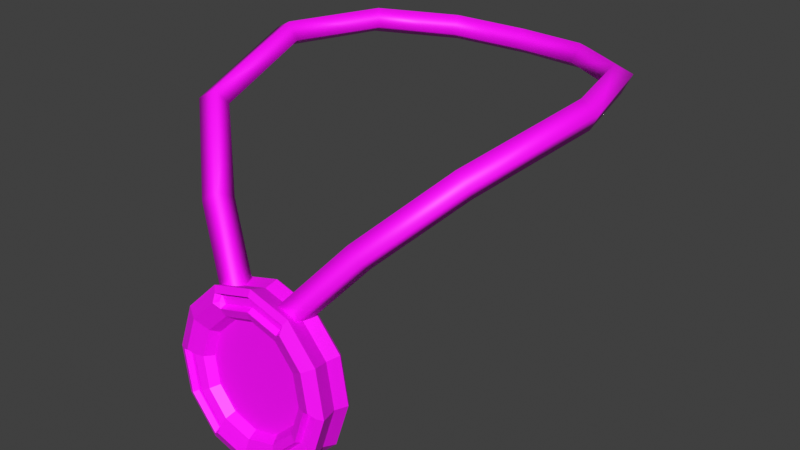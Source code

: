 # Source: vbuck_medallion.blend  (saved by Blender 4.0.36; exported with 4.5.12 LTS)
import bpy
from mathutils import Matrix  # noqa: F401  (used for matrix-valued properties, if any)

bpy.ops.wm.read_factory_settings(use_empty=True)
scene = bpy.context.scene
scene.name = 'Scene'

# ---- images (referenced by path relative to the original .blend; pixels are not part of the script)
import os
ASSET_DIR = os.environ.get("B2B_ASSET_DIR", "")  # directory of the original .blend (textures are referenced by path, not embedded)
HERE = os.path.dirname(os.path.abspath(__file__))  # packed textures are extracted next to this script under _unpacked/

def load_image(name, relpath, width, height, colorspace="sRGB"):
    """Load a texture the original file referenced (path relative to the .blend, or extracted next to this script)."""
    p = next((c for c in (os.path.join(HERE, relpath), os.path.join(ASSET_DIR, relpath)) if relpath and os.path.exists(c)), "")
    if p:
        img = bpy.data.images.load(p, check_existing=True)
        img.name = name
    else:  # same state as the original file: an image datablock whose file is absent (Cycles renders it pink)
        img = bpy.data.images.new(name, width, height)
        img.source = "FILE"
        img.filepath = "//" + (relpath or name)
    img.colorspace_settings.name = colorspace
    return img
img_vbuck_medallion_png = load_image('vbuck medallion.png', 'vbuck medallion.png', 1024, 1024, 'sRGB')

# ---- materials (node trees are filled in below, after node groups)
mat_vbuck_medallion = bpy.data.materials.new('vbuck medallion')
mat_vbuck_medallion.use_transparent_shadow = False

# ---- material node trees
mat_vbuck_medallion.use_nodes = True; mat_vbuck_medallion.node_tree.nodes.clear()
_N = mat_vbuck_medallion.node_tree.nodes; _L = mat_vbuck_medallion.node_tree.links
n0 = _N.new('ShaderNodeOutputMaterial'); n0.name = 'Material Output'; n0.location = (300, 300)
n1 = _N.new('ShaderNodeBsdfPrincipled'); n1.name = 'Principled BSDF'; n1.location = (10, 300)
n1.inputs[3].default_value = 1.45
n2 = _N.new('ShaderNodeTexImage'); n2.name = 'Image Texture'; n2.location = (-270, 260)
n2.image = img_vbuck_medallion_png
n3 = _N.new('ShaderNodeMapping'); n3.name = 'Mapping'; n3.location = (-450, 260)
n4 = _N.new('ShaderNodeTexCoord'); n4.name = 'Texture Coordinate'; n4.location = (-630, 260)
_L.new(n1.outputs[0], n0.inputs[0])
_L.new(n2.outputs[0], n1.inputs[0])
_L.new(n3.outputs[0], n2.inputs[0])
_L.new(n4.outputs[2], n3.inputs[0])
n0.is_active_output = True

# ---- world
world_world = bpy.data.worlds.new('World'); scene.world = world_world
world_world.use_nodes = True; world_world.node_tree.nodes.clear()
_N = world_world.node_tree.nodes; _L = world_world.node_tree.links
n0 = _N.new('ShaderNodeOutputWorld'); n0.name = 'World Output'; n0.location = (300, 300)
n1 = _N.new('ShaderNodeBackground'); n1.name = 'Background'; n1.location = (10, 300)
n1.inputs[0].default_value = (0.05088, 0.05088, 0.05088, 1.0)
_L.new(n1.outputs[0], n0.inputs[0])
n0.is_active_output = True
world_world.color = (0.05088, 0.05088, 0.05088)
world_world.use_sun_shadow = False
world_world.sun_shadow_jitter_overblur = 0.0

# ---- meshes
me_vbuck_medallion = bpy.data.meshes.new('vbuck medallion')
me_vbuck_medallion.from_pydata([(0.09851, -0.2763, 0.6613), (0.1138, -0.2709, 0.7179), (0.0, -0.2816, 0.6046), (0.09851, -0.2656, 0.7745), (0.05688, -0.2802, 0.6198), (0.05688, -0.2617, 0.816), (0.0, -0.2602, 0.8311), (0.0, -0.2835, 0.8403), (0.0, -0.3062, 0.6), (0.06032, -0.3047, 0.6161), (0.1045, -0.3005, 0.6601), (0.1206, -0.2949, 0.7202), (0.1045, -0.2892, 0.7802), (0.06032, -0.285, 0.8242), (0.0, -0.3122, 0.6179), (0.04633, -0.3111, 0.6303), (0.1016, -0.3021, 0.7256), (0.08917, -0.2977, 0.7717), (0.05525, -0.2945, 0.8055), (0.0, -0.2872, 0.8009), (0.0, -0.3025, 0.6394), (0.04056, -0.3015, 0.6502), (0.07025, -0.2987, 0.6798), (0.08111, -0.2949, 0.7202), (0.07025, -0.2911, 0.7605), (0.04056, -0.2883, 0.7901), (0.0, -0.2765, 0.7918), (0.0, -0.2902, 0.6463), (0.03652, -0.2893, 0.6561), (0.06326, -0.2868, 0.6827), (0.07304, -0.2833, 0.7191), (0.06326, -0.2799, 0.7554), (0.03652, -0.2774, 0.782), (0.1118, -0.2987, 0.7203), (0.09683, -0.304, 0.6646), (0.0, -0.3092, 0.609), (0.09683, -0.2935, 0.776), (0.0559, -0.3078, 0.6239), (0.0559, -0.2896, 0.8167), (0.0, -0.2882, 0.8316), (0.04602, -0.3062, 0.6409), (0.0, -0.3074, 0.6287), (0.04602, -0.2912, 0.7997), (0.07971, -0.2944, 0.7661), (0.0, -0.2901, 0.8119), (0.07971, -0.303, 0.6745), (0.09204, -0.2987, 0.7203), (0.1076, -0.2918, 0.7165), (0.1003, -0.295, 0.7213), (0.05657, -0.3001, 0.6285), (0.04885, -0.3033, 0.6325), (0.05102, -0.2826, 0.814), (0.05149, -0.287, 0.8055), (0.0, -0.2813, 0.8276), (0.09392, -0.2966, 0.6657), (0.05042, -0.2991, 0.6395), (0.04454, -0.2836, 0.8032), (0.09496, -0.2918, 0.7163), (0.08303, -0.296, 0.6719), (0.0, -0.2825, 0.8151), (-0.09851, -0.2763, 0.6613), (-0.1138, -0.2709, 0.7179), (-0.09851, -0.2656, 0.7745), (-0.05688, -0.2802, 0.6198), (-0.05688, -0.2617, 0.816), (-0.06032, -0.3047, 0.6161), (-0.1045, -0.3005, 0.6601), (-0.1206, -0.2949, 0.7202), (-0.1045, -0.2892, 0.7802), (-0.06032, -0.285, 0.8242), (-0.04633, -0.3111, 0.6303), (-0.1016, -0.3021, 0.7256), (-0.08917, -0.2977, 0.7717), (-0.05525, -0.2945, 0.8055), (-0.04056, -0.3015, 0.6502), (-0.07025, -0.2987, 0.6798), (-0.08111, -0.2949, 0.7202), (-0.07025, -0.2911, 0.7605), (-0.04056, -0.2883, 0.7901), (-0.03652, -0.2893, 0.6561), (-0.06326, -0.2868, 0.6827), (-0.07304, -0.2833, 0.7191), (-0.06326, -0.2799, 0.7554), (-0.03652, -0.2774, 0.782), (-0.1118, -0.2987, 0.7203), (-0.09683, -0.304, 0.6646), (-0.09683, -0.2935, 0.776), (-0.0559, -0.3078, 0.6239), (-0.0559, -0.2896, 0.8167), (-0.04602, -0.3062, 0.6409), (-0.04602, -0.2912, 0.7997), (-0.07971, -0.2944, 0.7661), (-0.07971, -0.303, 0.6745), (-0.09204, -0.2987, 0.7203), (-0.1076, -0.2918, 0.7165), (-0.1003, -0.295, 0.7213), (-0.05657, -0.3001, 0.6285), (-0.04885, -0.3033, 0.6325), (-0.05102, -0.2826, 0.814), (-0.05149, -0.287, 0.8055), (-0.09392, -0.2966, 0.6657), (-0.05042, -0.2991, 0.6395), (-0.04454, -0.2836, 0.8032), (-0.09496, -0.2918, 0.7163), (-0.08303, -0.296, 0.6719), (0.05724, -0.2377, 0.8143), (0.0595, -0.243, 0.8188), (0.09915, -0.2416, 0.7726), (0.1031, -0.2471, 0.7754), (0.1145, -0.247, 0.7156), (0.119, -0.2527, 0.7162), (0.09915, -0.2524, 0.6586), (0.1031, -0.2583, 0.6569), (0.05724, -0.2563, 0.6169), (0.0595, -0.2624, 0.6136), (1.164e-10, -0.2578, 0.6017), (0.0, -0.2639, 0.5977), (0.0, -0.2362, 0.8296), (0.0, -0.2415, 0.8347), (-0.05724, -0.2377, 0.8143), (-0.0595, -0.243, 0.8188), (-0.09915, -0.2416, 0.7726), (-0.1031, -0.2471, 0.7754), (-0.1145, -0.247, 0.7156), (-0.119, -0.2527, 0.7162), (-0.09915, -0.2524, 0.6586), (-0.1031, -0.2583, 0.6569), (-0.05724, -0.2563, 0.6169), (-0.0595, -0.2624, 0.6136), (0.0292, -0.2508, 0.8115), (0.0324, -0.275, 0.8249), (0.05636, -0.2793, 0.8115), (0.05316, -0.2552, 0.798), (0.1015, -0.2085, 0.8978), (0.1046, -0.2327, 0.9112), (0.1267, -0.2386, 0.8953), (0.1235, -0.2145, 0.8819), (0.1801, -0.1376, 0.9778), (0.1898, -0.1539, 0.9981), (0.2129, -0.1585, 0.9834), (0.2032, -0.1422, 0.9631), (0.2181, 0.02547, 1.013), (0.2311, 0.02355, 1.037), (0.2557, 0.02531, 1.024), (0.2428, 0.02723, 0.9999), (0.1823, 0.1558, 1.008), (0.192, 0.1642, 1.032), (0.213, 0.1774, 1.02), (0.2033, 0.1691, 0.9949), (0.09741, 0.2205, 0.9988), (0.1015, 0.2336, 1.023), (0.1122, 0.2554, 1.009), (0.1081, 0.2423, 0.9852), (0.0, 0.2386, 0.994), (0.0, 0.2525, 1.018), (0.0, 0.2766, 1.004), (0.0, 0.2627, 0.9801), (-0.0292, -0.2508, 0.8115), (-0.0324, -0.275, 0.8249), (-0.05636, -0.2793, 0.8115), (-0.05316, -0.2552, 0.798), (-0.1015, -0.2085, 0.8978), (-0.1046, -0.2327, 0.9112), (-0.1267, -0.2386, 0.8953), (-0.1235, -0.2145, 0.8819), (-0.1801, -0.1376, 0.9778), (-0.1898, -0.1539, 0.9981), (-0.2129, -0.1585, 0.9834), (-0.2032, -0.1422, 0.9631), (-0.2181, 0.02547, 1.013), (-0.2311, 0.02355, 1.037), (-0.2557, 0.02531, 1.024), (-0.2428, 0.02723, 0.9999), (-0.1823, 0.1558, 1.008), (-0.192, 0.1642, 1.032), (-0.213, 0.1774, 1.02), (-0.2033, 0.1691, 0.9949), (-0.09741, 0.2205, 0.9988), (-0.1015, 0.2336, 1.023), (-0.1122, 0.2554, 1.009), (-0.1081, 0.2423, 0.9852)], [], [(13, 12, 3, 5), (9, 8, 2, 4), (12, 11, 1, 3), (11, 10, 0, 1), (105, 107, 109, 111, 113, 115, 127, 125, 123, 121, 119, 117), (4, 2, 116, 114), (6, 5, 106, 118), (63, 128, 116, 2), (1, 0, 112, 110), (0, 4, 114, 112), (10, 9, 4, 0), (7, 13, 5, 6), (41, 40, 21, 20), (33, 36, 17, 16), (35, 37, 15, 14), (36, 38, 18, 17), (20, 21, 28, 27), (43, 42, 25, 24), (40, 45, 22, 21), (42, 44, 19, 25), (45, 46, 23, 22), (46, 43, 24, 23), (24, 25, 32, 31), (21, 22, 29, 28), (25, 19, 26, 32), (22, 23, 30, 29), (23, 24, 31, 30), (13, 7, 39, 38), (9, 10, 34, 37), (12, 13, 38, 36), (8, 9, 37, 35), (11, 12, 36, 33), (10, 11, 33, 34), (16, 17, 43, 46), (17, 18, 42, 43), (14, 15, 40, 41), (33, 16, 48, 47), (18, 38, 51, 52), (42, 18, 52, 56), (38, 39, 53, 51), (45, 40, 55, 58), (15, 37, 49, 50), (16, 46, 57, 48), (48, 57, 47), (50, 49, 55), (52, 51, 56), (51, 53, 59, 56), (54, 47, 57, 58), (49, 54, 58, 55), (37, 34, 54, 49), (34, 33, 47, 54), (46, 45, 58, 57), (30, 31, 29), (40, 15, 50, 55), (44, 42, 56, 59), (27, 28, 32, 26), (69, 64, 62, 68), (65, 63, 2, 8), (68, 62, 61, 67), (67, 61, 60, 66), (64, 120, 122, 62), (62, 122, 124, 61), (6, 118, 120, 64), (61, 124, 126, 60), (60, 126, 128, 63), (66, 60, 63, 65), (7, 6, 64, 69), (41, 20, 74, 89), (84, 71, 72, 86), (35, 14, 70, 87), (86, 72, 73, 88), (20, 27, 79, 74), (91, 77, 78, 90), (89, 74, 75, 92), (90, 78, 19, 44), (92, 75, 76, 93), (93, 76, 77, 91), (77, 82, 83, 78), (74, 79, 80, 75), (78, 83, 26, 19), (75, 80, 81, 76), (76, 81, 82, 77), (69, 88, 39, 7), (65, 87, 85, 66), (68, 86, 88, 69), (8, 35, 87, 65), (67, 84, 86, 68), (66, 85, 84, 67), (71, 93, 91, 72), (72, 91, 90, 73), (14, 41, 89, 70), (84, 94, 95, 71), (73, 99, 98, 88), (90, 102, 99, 73), (88, 98, 53, 39), (92, 104, 101, 89), (70, 97, 96, 87), (71, 95, 103, 93), (95, 94, 103), (97, 101, 96), (99, 102, 98), (98, 102, 59, 53), (100, 104, 103, 94), (96, 101, 104, 100), (87, 96, 100, 85), (85, 100, 94, 84), (93, 103, 104, 92), (81, 80, 82), (89, 101, 97, 70), (44, 59, 102, 90), (27, 26, 83, 79), (3, 1, 110, 108), (118, 106, 105, 117), (106, 108, 107, 105), (108, 110, 109, 107), (110, 112, 111, 109), (112, 114, 113, 111), (114, 116, 115, 113), (117, 119, 120, 118), (119, 121, 122, 120), (121, 123, 124, 122), (123, 125, 126, 124), (125, 127, 128, 126), (127, 115, 116, 128), (5, 3, 108, 106), (129, 133, 136, 132), (130, 134, 133, 129), (131, 135, 134, 130), (132, 136, 135, 131), (133, 137, 140, 136), (134, 138, 137, 133), (135, 139, 138, 134), (136, 140, 139, 135), (137, 141, 144, 140), (138, 142, 141, 137), (139, 143, 142, 138), (140, 144, 143, 139), (141, 145, 148, 144), (142, 146, 145, 141), (143, 147, 146, 142), (144, 148, 147, 143), (145, 149, 152, 148), (146, 150, 149, 145), (147, 151, 150, 146), (148, 152, 151, 147), (149, 153, 156, 152), (150, 154, 153, 149), (151, 155, 154, 150), (152, 156, 155, 151), (157, 160, 164, 161), (158, 157, 161, 162), (159, 158, 162, 163), (160, 159, 163, 164), (161, 164, 168, 165), (162, 161, 165, 166), (163, 162, 166, 167), (164, 163, 167, 168), (165, 168, 172, 169), (166, 165, 169, 170), (167, 166, 170, 171), (168, 167, 171, 172), (169, 172, 176, 173), (170, 169, 173, 174), (171, 170, 174, 175), (172, 171, 175, 176), (173, 176, 180, 177), (174, 173, 177, 178), (175, 174, 178, 179), (176, 175, 179, 180), (177, 180, 156, 153), (178, 177, 153, 154), (179, 178, 154, 155), (180, 179, 155, 156), (80, 79, 83, 82), (29, 31, 32, 28)])
me_vbuck_medallion.polygons.foreach_set('use_smooth', [0, 0, 0, 0, 0, 0, 0, 0, 0, 0, 0, 0, 0, 0, 0, 0, 0, 0, 0, 0, 0, 0, 0, 0, 0, 0, 0, 0, 0, 0, 0, 0, 0, 0, 0, 0, 0, 0, 0, 0, 0, 0, 0, 0, 0, 0, 0, 0, 0, 0, 0, 0, 0, 0, 0, 0, 0, 0, 0, 0, 0, 0, 0, 0, 0, 0, 0, 0, 0, 0, 0, 0, 0, 0, 0, 0, 0, 0, 0, 0, 0, 0, 0, 0, 0, 0, 0, 0, 0, 0, 0, 0, 0, 0, 0, 0, 0, 0, 0, 0, 0, 0, 0, 0, 0, 0, 0, 0, 0, 0, 0, 0, 0, 0, 0, 0, 0, 0, 0, 0, 0, 0, 0, 0, 0, 1, 1, 1, 1, 1, 1, 1, 1, 1, 1, 1, 1, 1, 1, 1, 1, 1, 1, 1, 1, 1, 1, 1, 1, 1, 1, 1, 1, 1, 1, 1, 1, 1, 1, 1, 1, 1, 1, 1, 1, 1, 1, 1, 1, 1, 1, 1, 1, 0, 0])
_uv = me_vbuck_medallion.uv_layers.new(name='UVMap')
_uv.uv.foreach_set('vector', [0.2807, 0.3593, 0.269, 0.4128, 0.248, 0.4066, 0.259, 0.3561, 0.1907, 0.556, 0.152, 0.5947, 0.1376, 0.5781, 0.1742, 0.5416, 0.269, 0.4128, 0.2499, 0.4641, 0.2299, 0.455, 0.248, 0.4066, 0.2499, 0.4641, 0.2236, 0.5121, 0.2051, 0.5003, 0.2299, 0.455, 0.9144, 0.4324, 0.9594, 0.4584, 0.9854, 0.5034, 0.9854, 0.5554, 0.9594, 0.6004, 0.9144, 0.6264, 0.8624, 0.6264, 0.8174, 0.6004, 0.7914, 0.5554, 0.7914, 0.5034, 0.8174, 0.4584, 0.8624, 0.4324, 0.06048, 0.5732, 0.03886, 0.6253, 0.02072, 0.6189, 0.04451, 0.5669, 0.1084, 0.3117, 0.1075, 0.362, 0.09093, 0.3612, 0.09284, 0.3118, 0.05692, 0.06137, 0.04229, 0.06772, 0.02017, 0.02038, 0.03573, 0.01463, 0.09348, 0.4687, 0.07882, 0.5218, 0.06208, 0.5163, 0.0755, 0.4647, 0.07882, 0.5218, 0.06048, 0.5732, 0.04451, 0.5669, 0.06208, 0.5163, 0.2236, 0.5121, 0.1907, 0.556, 0.1742, 0.5416, 0.2051, 0.5003, 0.2846, 0.3046, 0.2807, 0.3593, 0.259, 0.3561, 0.2626, 0.3046, 0.06284, 0.7035, 0.09969, 0.6806, 0.1026, 0.6907, 0.07029, 0.7108, 0.1938, 0.6889, 0.2203, 0.7344, 0.2114, 0.7365, 0.19, 0.699, 0.04865, 0.6894, 0.09432, 0.663, 0.09167, 0.6738, 0.055, 0.6957, 0.2203, 0.7344, 0.2197, 0.7869, 0.2115, 0.779, 0.2114, 0.7365, 0.07029, 0.7108, 0.1026, 0.6907, 0.1062, 0.7031, 0.07935, 0.7196, 0.2013, 0.7394, 0.2018, 0.7825, 0.1918, 0.7799, 0.1916, 0.7421, 0.09969, 0.6806, 0.1432, 0.6805, 0.1406, 0.6907, 0.1026, 0.6907, 0.2018, 0.7825, 0.1799, 0.8207, 0.1727, 0.8134, 0.1918, 0.7799, 0.1432, 0.6805, 0.1802, 0.7022, 0.173, 0.7095, 0.1406, 0.6907, 0.1802, 0.7022, 0.2013, 0.7394, 0.1916, 0.7421, 0.173, 0.7095, 0.1916, 0.7421, 0.1918, 0.7799, 0.1795, 0.7768, 0.1797, 0.7454, 0.1026, 0.6907, 0.1406, 0.6907, 0.1375, 0.7025, 0.1062, 0.7031, 0.1918, 0.7799, 0.1727, 0.8134, 0.1634, 0.804, 0.1795, 0.7768, 0.1406, 0.6907, 0.173, 0.7095, 0.1643, 0.7183, 0.1375, 0.7025, 0.173, 0.7095, 0.1916, 0.7421, 0.1797, 0.7454, 0.1643, 0.7183, 0.2284, 0.7894, 0.1993, 0.8402, 0.1927, 0.8337, 0.2197, 0.7869, 0.09217, 0.6545, 0.1503, 0.6545, 0.1479, 0.663, 0.09432, 0.663, 0.2289, 0.7323, 0.2284, 0.7894, 0.2197, 0.7869, 0.2203, 0.7344, 0.04253, 0.6834, 0.09217, 0.6545, 0.09432, 0.663, 0.04865, 0.6894, 0.2002, 0.6827, 0.2289, 0.7323, 0.2203, 0.7344, 0.1938, 0.6889, 0.1503, 0.6545, 0.2002, 0.6827, 0.1938, 0.6889, 0.1479, 0.663, 0.19, 0.699, 0.2114, 0.7365, 0.2013, 0.7394, 0.1802, 0.7022, 0.2114, 0.7365, 0.2115, 0.779, 0.2018, 0.7825, 0.2013, 0.7394, 0.055, 0.6957, 0.09167, 0.6738, 0.09969, 0.6806, 0.06284, 0.7035, 0.8023, 0.2773, 0.7964, 0.286, 0.792, 0.2801, 0.7958, 0.2729, 0.2731, 0.6239, 0.279, 0.6329, 0.2725, 0.6373, 0.2687, 0.6298, 0.8822, 0.3101, 0.882, 0.3001, 0.8879, 0.3045, 0.8896, 0.3114, 0.279, 0.6329, 0.2846, 0.6833, 0.2776, 0.6833, 0.2725, 0.6373, 0.8871, 0.2193, 0.8821, 0.1779, 0.8894, 0.1792, 0.8943, 0.2194, 0.7964, 0.1676, 0.8022, 0.1764, 0.7957, 0.1808, 0.792, 0.1735, 0.882, 0.2708, 0.8821, 0.2608, 0.8894, 0.2595, 0.8879, 0.2664, 0.5539, 0.8897, 0.5524, 0.8828, 0.5619, 0.8885, 0.5539, 0.7976, 0.5619, 0.7991, 0.5524, 0.8047, 0.6227, 0.7976, 0.631, 0.7989, 0.6215, 0.8046, 0.631, 0.7989, 0.643, 0.8436, 0.6319, 0.8436, 0.6215, 0.8046, 0.5739, 0.8438, 0.5619, 0.8885, 0.5524, 0.8828, 0.5629, 0.8438, 0.5619, 0.7991, 0.5739, 0.8438, 0.5629, 0.8438, 0.5524, 0.8047, 0.8022, 0.1764, 0.8078, 0.2268, 0.8008, 0.2269, 0.7957, 0.1808, 0.8078, 0.2268, 0.8023, 0.2773, 0.7958, 0.2729, 0.8008, 0.2269, 0.8821, 0.2608, 0.8871, 0.2193, 0.8943, 0.2194, 0.8894, 0.2595, 0.7192, 0.846, 0.7376, 0.7817, 0.7353, 0.9108, 0.8821, 0.1779, 0.882, 0.1676, 0.8879, 0.1721, 0.8894, 0.1792, 0.8873, 0.3515, 0.8822, 0.3101, 0.8896, 0.3114, 0.8945, 0.3515, 0.846, 0.9772, 0.7817, 0.9588, 0.7856, 0.7353, 0.8504, 0.7192, 0.2807, 0.25, 0.259, 0.2531, 0.248, 0.2027, 0.269, 0.1965, 0.1907, 0.05333, 0.1742, 0.06769, 0.1376, 0.03121, 0.152, 0.01463, 0.269, 0.1965, 0.248, 0.2027, 0.2299, 0.1543, 0.2499, 0.1452, 0.2499, 0.1452, 0.2299, 0.1543, 0.2051, 0.109, 0.2236, 0.09715, 0.1064, 0.2613, 0.08988, 0.2625, 0.0833, 0.2117, 0.1007, 0.2088, 0.1007, 0.2088, 0.0833, 0.2117, 0.07355, 0.1613, 0.08905, 0.1574, 0.1084, 0.3117, 0.09284, 0.3118, 0.08988, 0.2625, 0.1064, 0.2613, 0.08905, 0.1574, 0.07355, 0.1613, 0.05928, 0.114, 0.07538, 0.1086, 0.07538, 0.1086, 0.05928, 0.114, 0.04229, 0.06772, 0.05692, 0.06137, 0.2236, 0.09715, 0.2051, 0.109, 0.1742, 0.06769, 0.1907, 0.05333, 0.2846, 0.3046, 0.2626, 0.3046, 0.259, 0.2531, 0.2807, 0.25, 0.06284, 0.7035, 0.07029, 0.7108, 0.05089, 0.7436, 0.04075, 0.7407, 0.04834, 0.8343, 0.05847, 0.8305, 0.09579, 0.8522, 0.09359, 0.8609, 0.04865, 0.6894, 0.055, 0.6957, 0.03376, 0.7327, 0.02309, 0.7354, 0.09359, 0.8609, 0.09579, 0.8522, 0.1393, 0.8523, 0.1466, 0.8609, 0.07029, 0.7108, 0.07935, 0.7196, 0.06298, 0.7469, 0.05089, 0.7436, 0.09867, 0.8422, 0.1014, 0.8324, 0.1391, 0.8323, 0.1417, 0.8422, 0.04075, 0.7407, 0.05089, 0.7436, 0.05059, 0.7813, 0.04045, 0.7838, 0.1417, 0.8422, 0.1391, 0.8323, 0.1727, 0.8134, 0.1799, 0.8207, 0.04045, 0.7838, 0.05059, 0.7813, 0.06906, 0.8137, 0.06174, 0.8208, 0.06174, 0.8208, 0.06906, 0.8137, 0.1014, 0.8324, 0.09867, 0.8422, 0.1014, 0.8324, 0.1048, 0.8205, 0.136, 0.8201, 0.1391, 0.8323, 0.05089, 0.7436, 0.06298, 0.7469, 0.06226, 0.7782, 0.05059, 0.7813, 0.1391, 0.8323, 0.136, 0.8201, 0.1634, 0.804, 0.1727, 0.8134, 0.05059, 0.7813, 0.06226, 0.7782, 0.07788, 0.8051, 0.06906, 0.8137, 0.06906, 0.8137, 0.07788, 0.8051, 0.1048, 0.8205, 0.1014, 0.8324, 0.1491, 0.8697, 0.1466, 0.8609, 0.1927, 0.8337, 0.1993, 0.8402, 0.01463, 0.7333, 0.02309, 0.7354, 0.02311, 0.7884, 0.01467, 0.7907, 0.0914, 0.8696, 0.09359, 0.8609, 0.1466, 0.8609, 0.1491, 0.8697, 0.04253, 0.6834, 0.04865, 0.6894, 0.02309, 0.7354, 0.01463, 0.7333, 0.04215, 0.8405, 0.04834, 0.8343, 0.09359, 0.8609, 0.0914, 0.8696, 0.01467, 0.7907, 0.02311, 0.7884, 0.04834, 0.8343, 0.04215, 0.8405, 0.05847, 0.8305, 0.06174, 0.8208, 0.09867, 0.8422, 0.09579, 0.8522, 0.09579, 0.8522, 0.09867, 0.8422, 0.1417, 0.8422, 0.1393, 0.8523, 0.055, 0.6957, 0.06284, 0.7035, 0.04075, 0.7407, 0.03376, 0.7327, 0.8426, 0.2773, 0.8491, 0.2729, 0.8528, 0.2801, 0.8484, 0.286, 0.2731, 0.7427, 0.2687, 0.7368, 0.2725, 0.7294, 0.279, 0.7338, 0.8822, 0.393, 0.8896, 0.3917, 0.8879, 0.3985, 0.882, 0.403, 0.279, 0.7338, 0.2725, 0.7294, 0.2776, 0.6833, 0.2846, 0.6833, 0.2758, 0.8237, 0.2687, 0.8237, 0.2736, 0.7836, 0.2809, 0.7822, 0.8484, 0.1676, 0.8528, 0.1735, 0.8491, 0.1808, 0.8427, 0.1764, 0.2809, 0.8752, 0.2751, 0.8707, 0.2736, 0.8639, 0.2809, 0.8652, 0.6922, 0.8897, 0.6842, 0.8885, 0.6937, 0.8828, 0.6922, 0.7976, 0.6937, 0.8047, 0.6842, 0.7991, 0.6227, 0.8897, 0.6215, 0.8827, 0.631, 0.8884, 0.631, 0.8884, 0.6215, 0.8827, 0.6319, 0.8436, 0.643, 0.8436, 0.6722, 0.8438, 0.6832, 0.8438, 0.6937, 0.8828, 0.6842, 0.8885, 0.6842, 0.7991, 0.6937, 0.8047, 0.6832, 0.8438, 0.6722, 0.8438, 0.8427, 0.1764, 0.8491, 0.1808, 0.844, 0.2269, 0.837, 0.2268, 0.837, 0.2268, 0.844, 0.2269, 0.8491, 0.2729, 0.8426, 0.2773, 0.2809, 0.8652, 0.2736, 0.8639, 0.2687, 0.8237, 0.2758, 0.8237, 0.9772, 0.8504, 0.9588, 0.9147, 0.9611, 0.7856, 0.2809, 0.7822, 0.2736, 0.7836, 0.2751, 0.7765, 0.2809, 0.772, 0.8873, 0.3515, 0.8945, 0.3515, 0.8896, 0.3917, 0.8822, 0.393, 0.846, 0.9772, 0.8504, 0.7192, 0.9147, 0.7376, 0.9108, 0.9611, 0.1028, 0.4145, 0.09348, 0.4687, 0.0755, 0.4647, 0.08561, 0.4123, 0.09284, 0.3118, 0.09093, 0.3612, 0.08499, 0.3607, 0.08651, 0.3119, 0.09093, 0.3612, 0.08561, 0.4123, 0.07897, 0.4113, 0.08499, 0.3607, 0.08561, 0.4123, 0.0755, 0.4647, 0.06935, 0.4633, 0.07897, 0.4113, 0.0755, 0.4647, 0.06208, 0.5163, 0.05579, 0.5144, 0.06935, 0.4633, 0.06208, 0.5163, 0.04451, 0.5669, 0.03823, 0.5644, 0.05579, 0.5144, 0.04451, 0.5669, 0.02072, 0.6189, 0.01463, 0.6148, 0.03823, 0.5644, 0.08651, 0.3119, 0.08396, 0.2631, 0.08988, 0.2625, 0.09284, 0.3118, 0.08396, 0.2631, 0.0768, 0.2128, 0.0833, 0.2117, 0.08988, 0.2625, 0.0768, 0.2128, 0.0675, 0.1627, 0.07355, 0.1613, 0.0833, 0.2117, 0.0675, 0.1627, 0.05376, 0.1158, 0.05928, 0.114, 0.07355, 0.1613, 0.05376, 0.1158, 0.03657, 0.07014, 0.04229, 0.06772, 0.05928, 0.114, 0.03657, 0.07014, 0.01463, 0.02416, 0.02017, 0.02038, 0.04229, 0.06772, 0.1075, 0.362, 0.1028, 0.4145, 0.08561, 0.4123, 0.09093, 0.3612, 0.5524, 0.3972, 0.5767, 0.2963, 0.601, 0.3011, 0.5763, 0.4002, 0.3387, 0.01776, 0.3637, 0.1219, 0.3399, 0.1264, 0.3138, 0.02103, 0.3645, 0.01463, 0.3886, 0.1175, 0.3637, 0.1219, 0.3387, 0.01776, 0.5763, 0.4002, 0.601, 0.3011, 0.6243, 0.3059, 0.5993, 0.4032, 0.5767, 0.2963, 0.5934, 0.1795, 0.6185, 0.1778, 0.601, 0.3011, 0.3637, 0.1219, 0.3798, 0.2425, 0.3562, 0.2408, 0.3399, 0.1264, 0.3886, 0.1175, 0.4039, 0.2446, 0.3798, 0.2425, 0.3637, 0.1219, 0.601, 0.3011, 0.6185, 0.1778, 0.643, 0.176, 0.6243, 0.3059, 0.5934, 0.1795, 0.5524, 0.03591, 0.5729, 0.02602, 0.6185, 0.1778, 0.3798, 0.2425, 0.3351, 0.3963, 0.3138, 0.3845, 0.3562, 0.2408, 0.4039, 0.2446, 0.3571, 0.4066, 0.3351, 0.3963, 0.3798, 0.2425, 0.6185, 0.1778, 0.5729, 0.02602, 0.5925, 0.01463, 0.643, 0.176, 0.6722, 0.743, 0.7139, 0.6311, 0.7381, 0.6343, 0.6936, 0.7551, 0.3334, 0.4478, 0.379, 0.5676, 0.3547, 0.571, 0.3138, 0.4608, 0.3537, 0.4359, 0.4032, 0.5641, 0.379, 0.5676, 0.3334, 0.4478, 0.6936, 0.7551, 0.7381, 0.6343, 0.7622, 0.6378, 0.7142, 0.7684, 0.7139, 0.6311, 0.7063, 0.5377, 0.7296, 0.5321, 0.7381, 0.6343, 0.379, 0.5676, 0.371, 0.671, 0.3468, 0.6651, 0.3547, 0.571, 0.4032, 0.5641, 0.3945, 0.6769, 0.371, 0.671, 0.379, 0.5676, 0.7381, 0.6343, 0.7296, 0.5321, 0.7536, 0.5265, 0.7622, 0.6378, 0.7063, 0.5377, 0.6722, 0.4568, 0.6928, 0.4432, 0.7296, 0.5321, 0.371, 0.671, 0.3358, 0.7556, 0.3138, 0.7452, 0.3468, 0.6651, 0.3945, 0.6769, 0.3555, 0.7686, 0.3358, 0.7556, 0.371, 0.671, 0.7296, 0.5321, 0.6928, 0.4432, 0.7158, 0.4324, 0.7536, 0.5265, 0.6722, 0.02054, 0.6961, 0.01763, 0.7208, 0.1167, 0.6965, 0.1215, 0.458, 0.4035, 0.4331, 0.4002, 0.4592, 0.2949, 0.483, 0.2993, 0.4838, 0.4066, 0.458, 0.4035, 0.483, 0.2993, 0.5079, 0.3037, 0.6961, 0.01763, 0.7191, 0.01463, 0.7441, 0.1119, 0.7208, 0.1167, 0.6965, 0.1215, 0.7208, 0.1167, 0.7383, 0.24, 0.7132, 0.2382, 0.483, 0.2993, 0.4592, 0.2949, 0.4755, 0.1804, 0.4991, 0.1787, 0.5079, 0.3037, 0.483, 0.2993, 0.4991, 0.1787, 0.5231, 0.1767, 0.7208, 0.1167, 0.7441, 0.1119, 0.7628, 0.2418, 0.7383, 0.24, 0.7132, 0.2382, 0.7383, 0.24, 0.6927, 0.3918, 0.6722, 0.3819, 0.4991, 0.1787, 0.4755, 0.1804, 0.4331, 0.03679, 0.4544, 0.02496, 0.5231, 0.1767, 0.4991, 0.1787, 0.4544, 0.02496, 0.4764, 0.01463, 0.7383, 0.24, 0.7628, 0.2418, 0.7124, 0.4032, 0.6927, 0.3918, 0.5524, 0.4578, 0.5738, 0.4457, 0.6183, 0.5664, 0.5941, 0.5697, 0.4521, 0.7566, 0.4325, 0.7436, 0.4734, 0.6334, 0.4977, 0.6368, 0.4724, 0.7686, 0.4521, 0.7566, 0.4977, 0.6368, 0.5219, 0.6403, 0.5738, 0.4457, 0.5944, 0.4324, 0.6424, 0.563, 0.6183, 0.5664, 0.5941, 0.5697, 0.6183, 0.5664, 0.6097, 0.6687, 0.5865, 0.663, 0.4977, 0.6368, 0.4734, 0.6334, 0.4654, 0.5394, 0.4896, 0.5335, 0.5219, 0.6403, 0.4977, 0.6368, 0.4896, 0.5335, 0.5131, 0.5275, 0.6183, 0.5664, 0.6424, 0.563, 0.6338, 0.6742, 0.6097, 0.6687, 0.5865, 0.663, 0.6097, 0.6687, 0.573, 0.7575, 0.5524, 0.744, 0.4896, 0.5335, 0.4654, 0.5394, 0.4325, 0.4592, 0.4545, 0.4489, 0.5131, 0.5275, 0.4896, 0.5335, 0.4545, 0.4489, 0.4742, 0.4359, 0.6097, 0.6687, 0.6338, 0.6742, 0.596, 0.7684, 0.573, 0.7575, 0.9588, 0.9147, 0.9108, 0.9611, 0.9147, 0.7376, 0.9611, 0.7856, 0.7353, 0.9108, 0.7376, 0.7817, 0.7856, 0.7353, 0.7817, 0.9588])
me_vbuck_medallion.materials.append(mat_vbuck_medallion)
me_vbuck_medallion.update()

# ---- objects
ob_vbuck_medallion = bpy.data.objects.new('vbuck medallion', me_vbuck_medallion)

# ---- transforms, parenting, visibility, modifiers, constraints
ob_vbuck_medallion.location = (0.0, 0.0, 1.121e-05)

# ---- collection membership
scene.collection.objects.link(ob_vbuck_medallion)

# ---- scene / render settings (as saved in the file)
scene.frame_start = 1; scene.frame_end = 250; scene.frame_set(2)
scene.render.engine = 'BLENDER_EEVEE_NEXT'
scene.render.fps = 30
scene.cycles.sampling_pattern = 'TABULATED_SOBOL'
scene.view_settings.view_transform = 'Standard'
bpy.context.view_layer.update()

# ---- added for rendering (the .blend has no active camera and no usable light): camera, sun
cam_auto = bpy.data.cameras.new('AutoCamera')
cam_auto.lens = 50.0
cam_auto.sensor_width = 36.0
cam_auto.clip_end = 1000.0
ob_auto_camera = bpy.data.objects.new('AutoCamera', cam_auto)
scene.collection.objects.link(ob_auto_camera)
ob_auto_camera.location = (0.828381, -1.01185, 1.48023)
ob_auto_camera.rotation_euler = (1.09748, -7.21219e-08, 0.694738)
scene.camera = ob_auto_camera
light_auto_sun = bpy.data.lights.new('AutoSun', 'SUN')
light_auto_sun.energy = 3.0
light_auto_sun.angle = 0.0523599
ob_auto_sun = bpy.data.objects.new('AutoSun', light_auto_sun)
scene.collection.objects.link(ob_auto_sun)
ob_auto_sun.rotation_euler = (0.872665, 0.174533, 0.523599)
bpy.context.view_layer.update()
